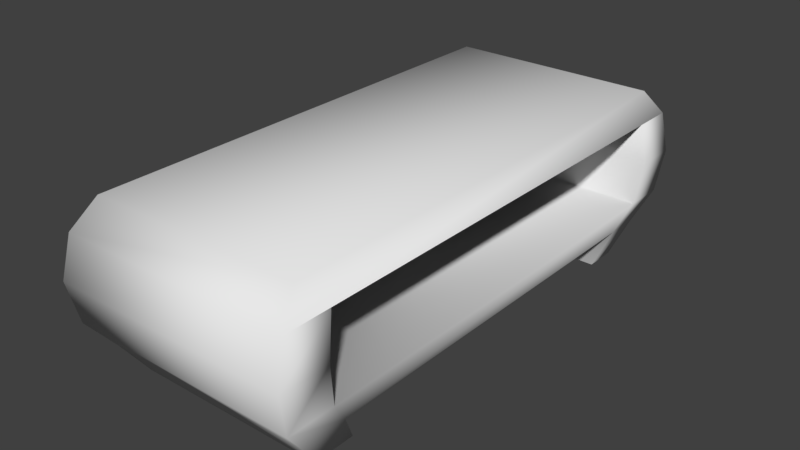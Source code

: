 # Source: coffee_table.blend  (saved by Blender 2.79.0; exported with 4.5.12 LTS)
import bpy
from mathutils import Matrix  # noqa: F401  (used for matrix-valued properties, if any)

bpy.ops.wm.read_factory_settings(use_empty=True)
scene = bpy.context.scene
scene.name = 'Scene'

# ---- collections
col_collection_1 = bpy.data.collections.new('Collection 1'); scene.collection.children.link(col_collection_1)

# ---- materials (node trees are filled in below, after node groups)
mat_material = bpy.data.materials.new('Material')
mat_material.alpha_threshold = 0.0
mat_material.use_transparent_shadow = False
mat_material.roughness = 0.5
mat_material.line_color = (0.0, 0.0, 0.0, 1.0)

# ---- material node trees

# ---- world
world_world = bpy.data.worlds.new('World'); scene.world = world_world
world_world.color = (0.05088, 0.05088, 0.05088)
world_world.use_sun_shadow = False
world_world.sun_shadow_jitter_overblur = 0.0
world_world.cycles.sampling_method = 'MANUAL'

# ---- meshes
me_cube = bpy.data.meshes.new('Cube')
me_cube.from_pydata([(0.9107, 2.03, 0.2771), (0.9107, -2.064, 0.2771), (-0.9107, -2.064, 0.2771), (-0.9107, 2.03, 0.2771), (1.0, 2.231, 0.5246), (1.0, -2.264, 0.5246), (-1.0, -2.264, 0.5246), (-1.0, 2.231, 0.5246), (1.0, 1.865, 0.5246), (-1.0, 1.865, 0.5246), (1.0, -1.849, 0.5246), (-1.0, -1.849, 0.5246), (1.0, -1.849, 1.239), (1.0, -2.264, 1.239), (1.0, 2.231, 1.239), (-1.0, 2.231, 1.239), (-1.0, -2.264, 1.239), (-1.0, 1.866, 1.239), (1.0, 1.866, 1.239), (-1.0, -1.849, 1.239), (0.9107, -2.064, 1.469), (0.9107, 2.03, 1.469), (-0.9107, 2.03, 1.469), (-0.9107, -2.064, 1.469), (-1.034, -2.342, 0.882), (-1.034, -1.912, 0.882), (1.034, 1.946, 0.882), (-1.034, 1.946, 0.882), (1.034, 2.308, 0.882), (1.034, -2.342, 0.882), (1.034, -1.912, 0.882), (-1.034, 2.308, 0.882), (0.9107, -1.663, 0.2771), (-0.9107, -1.663, 0.2771), (-0.9107, 1.729, 0.2771), (0.9107, 1.729, 0.2771), (0.8248, -1.5, 0.002025), (0.8248, -1.87, 0.002025), (0.8248, 1.838, 0.002025), (-0.8248, 1.838, 0.002025), (-0.8248, -1.87, 0.002025), (-0.8248, 1.565, 0.002025), (-0.8248, -1.5, 0.002025), (0.8248, 1.565, 0.002025)], [(12, 18), (17, 19)], [(1, 2, 40, 37), (27, 26, 18, 17), (0, 4, 8, 10, 5, 1, 32, 35), (1, 5, 6, 2), (2, 6, 11, 9, 7, 3, 34, 33), (4, 0, 3, 7), (25, 24, 16, 19), (8, 9, 11, 10), (12, 19, 16, 13), (14, 15, 17, 18), (26, 28, 14, 18), (24, 29, 13, 16), (29, 30, 12, 13), (30, 25, 19, 12), (31, 27, 17, 15), (28, 31, 15, 14), (13, 14, 21, 20), (23, 20, 21, 22), (14, 15, 22, 21), (15, 16, 23, 22), (16, 13, 20, 23), (4, 7, 31, 28), (7, 9, 27, 31), (10, 11, 25, 30), (5, 10, 30, 29), (6, 5, 29, 24), (8, 4, 28, 26), (11, 6, 24, 25), (9, 8, 26, 27), (35, 32, 33, 34), (34, 3, 39, 41), (36, 37, 40, 42), (38, 43, 41, 39), (35, 34, 41, 43), (3, 0, 38, 39), (2, 33, 42, 40), (0, 35, 43, 38), (32, 1, 37, 36), (33, 32, 36, 42), (13, 16, 15, 14)])
me_cube.polygons.foreach_set('use_smooth', [True] * 40)
me_cube.materials.append(mat_material)
me_cube.use_remesh_preserve_volume = False
me_cube.use_remesh_preserve_attributes = False
me_cube.use_mirror_vertex_groups = False
me_cube.update()

# ---- objects
ob_cube = bpy.data.objects.new('Cube', me_cube)

# ---- transforms, parenting, visibility, modifiers, constraints
ob_cube.location = (0.0, 0.0, 0.0)
ob_cube.lock_rotations_4d = False
ob_cube.empty_display_type = 'ARROWS'
ob_cube.lineart.crease_threshold = 0.0

# ---- collection membership
col_collection_1.objects.link(ob_cube)

# ---- scene / render settings (as saved in the file)
scene.frame_start = 1; scene.frame_end = 250; scene.frame_set(1)
scene.render.engine = 'BLENDER_EEVEE_NEXT'
scene.render.resolution_percentage = 50
scene.render.dither_intensity = 0.0
scene.cycles.use_denoising = False
scene.cycles.samples = 128
scene.cycles.sampling_pattern = 'TABULATED_SOBOL'
scene.cycles.use_adaptive_sampling = False
scene.cycles.use_light_tree = False
scene.cycles.blur_glossy = 0.0
scene.cycles.sample_clamp_indirect = 0.0
scene.view_settings.view_transform = 'Standard'
bpy.context.view_layer.update()

# ---- added for rendering (the .blend has no active camera and no usable light): camera, sun
cam_auto = bpy.data.cameras.new('AutoCamera')
cam_auto.lens = 50.0
cam_auto.sensor_width = 36.0
cam_auto.clip_end = 1000.0
ob_auto_camera = bpy.data.objects.new('AutoCamera', cam_auto)
scene.collection.objects.link(ob_auto_camera)
ob_auto_camera.location = (4.90049, -5.89742, 4.65579)
ob_auto_camera.rotation_euler = (1.09748, -7.21219e-08, 0.694738)
scene.camera = ob_auto_camera
light_auto_sun = bpy.data.lights.new('AutoSun', 'SUN')
light_auto_sun.energy = 3.0
light_auto_sun.angle = 0.0523599
ob_auto_sun = bpy.data.objects.new('AutoSun', light_auto_sun)
scene.collection.objects.link(ob_auto_sun)
ob_auto_sun.rotation_euler = (0.872665, 0.174533, 0.523599)
bpy.context.view_layer.update()
